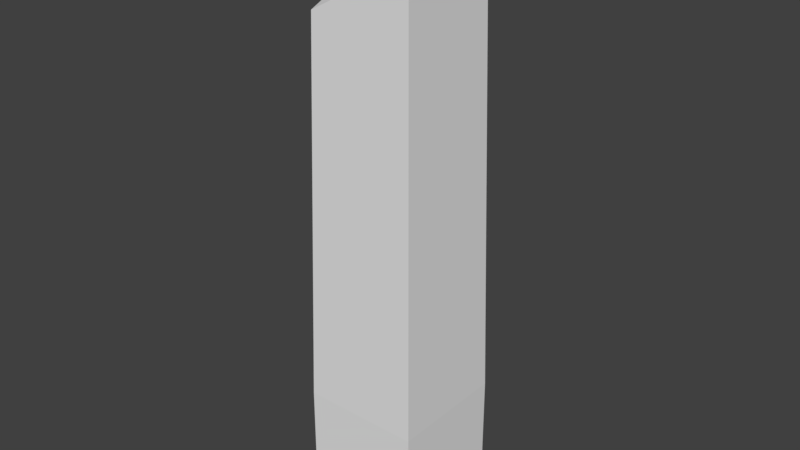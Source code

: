 # Source: tree1_chopped.blend  (saved by Blender 2.79.0; exported with 4.5.12 LTS)
import bpy
from mathutils import Matrix  # noqa: F401  (used for matrix-valued properties, if any)

bpy.ops.wm.read_factory_settings(use_empty=True)
scene = bpy.context.scene
scene.name = 'Scene'

# ---- collections
col_collection_1 = bpy.data.collections.new('Collection 1'); scene.collection.children.link(col_collection_1)

# ---- materials (node trees are filled in below, after node groups)
mat_material = bpy.data.materials.new('Material')
mat_material.alpha_threshold = 0.0
mat_material.use_transparent_shadow = False
mat_material.roughness = 0.5
mat_material.line_color = (0.0, 0.0, 0.0, 1.0)

# ---- material node trees

# ---- world
world_world = bpy.data.worlds.new('World'); scene.world = world_world
world_world.color = (0.05088, 0.05088, 0.05088)
world_world.use_sun_shadow = False
world_world.sun_shadow_jitter_overblur = 0.0
world_world.cycles.sampling_method = 'MANUAL'

# ---- meshes
me_cube = bpy.data.meshes.new('Cube')
me_cube.from_pydata([(1.0, 1.0, -1.0), (1.0, -1.0, -1.0), (-1.0, -1.0, -1.0), (-1.0, 1.0, -1.0), (1.0, 1.0, 1.0), (1.0, -1.0, 1.0), (-1.0, -1.0, 1.0), (-1.0, 1.0, 1.0), (0.8346, 0.8346, 9.025), (0.849, -0.849, 8.326), (-0.8682, -0.8682, 7.395), (-0.8531, 0.8531, 8.126)], [], [(0, 1, 2, 3), (10, 9, 8, 11), (0, 4, 5, 1), (1, 5, 6, 2), (2, 6, 7, 3), (4, 0, 3, 7), (7, 6, 10, 11), (6, 5, 9, 10), (5, 4, 8, 9), (4, 7, 11, 8)])
me_cube.materials.append(mat_material)
me_cube.use_remesh_preserve_volume = False
me_cube.use_remesh_preserve_attributes = False
me_cube.use_mirror_vertex_groups = False
me_cube.update()

# ---- objects
ob_cube = bpy.data.objects.new('Cube', me_cube)

# ---- transforms, parenting, visibility, modifiers, constraints
ob_cube.location = (0.0, 0.0, 0.0)
ob_cube.scale = (0.3925, 0.3925, 0.3925)
ob_cube.lock_rotations_4d = False
ob_cube.empty_display_type = 'ARROWS'
ob_cube.lineart.crease_threshold = 0.0

# ---- collection membership
col_collection_1.objects.link(ob_cube)

# ---- scene / render settings (as saved in the file)
scene.frame_start = 1; scene.frame_end = 250; scene.frame_set(1)
scene.render.engine = 'BLENDER_EEVEE_NEXT'
scene.render.resolution_percentage = 50
scene.render.dither_intensity = 0.0
scene.cycles.use_denoising = False
scene.cycles.samples = 128
scene.cycles.sampling_pattern = 'TABULATED_SOBOL'
scene.cycles.use_adaptive_sampling = False
scene.cycles.use_light_tree = False
scene.cycles.blur_glossy = 0.0
scene.cycles.sample_clamp_indirect = 0.0
scene.view_settings.view_transform = 'Standard'
bpy.context.view_layer.update()

# ---- added for rendering (the .blend has no active camera and no usable light): camera, sun
cam_auto = bpy.data.cameras.new('AutoCamera')
cam_auto.lens = 50.0
cam_auto.sensor_width = 36.0
cam_auto.clip_end = 1000.0
ob_auto_camera = bpy.data.objects.new('AutoCamera', cam_auto)
scene.collection.objects.link(ob_auto_camera)
ob_auto_camera.location = (3.78279, -4.53935, 4.60119)
ob_auto_camera.rotation_euler = (1.09748, -7.21219e-08, 0.694738)
scene.camera = ob_auto_camera
light_auto_sun = bpy.data.lights.new('AutoSun', 'SUN')
light_auto_sun.energy = 3.0
light_auto_sun.angle = 0.0523599
ob_auto_sun = bpy.data.objects.new('AutoSun', light_auto_sun)
scene.collection.objects.link(ob_auto_sun)
ob_auto_sun.rotation_euler = (0.872665, 0.174533, 0.523599)
bpy.context.view_layer.update()
